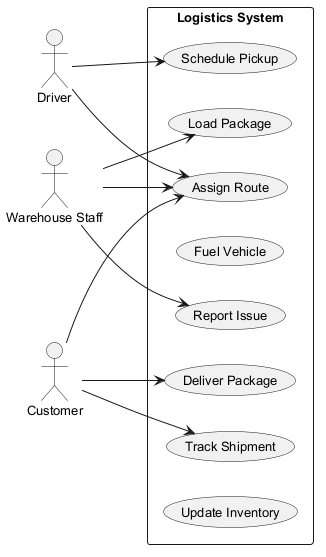

The diagram above was rendered by PlantUML. Its source (embedded in the PNG):
@startuml
skinparam backgroundColor #FFFFFF
skinparam classBackgroundColor #F3E5F5
skinparam classBorderColor #6A1B9A
skinparam defaultFontSize 13
left to right direction
actor "Driver" as Driver
actor "Warehouse Staff" as WarehouseStaff
actor "Customer" as Customer
rectangle "Logistics System" {
  usecase "Report Issue" as UC_ReportIssue
  usecase "Load Package" as UC_LoadPackage
  usecase "Assign Route" as UC_AssignRoute
  usecase "Fuel Vehicle" as UC_FuelVehicle
  usecase "Track Shipment" as UC_TrackShipment
  usecase "Deliver Package" as UC_DeliverPackage
  usecase "Schedule Pickup" as UC_SchedulePickup
  usecase "Update Inventory" as UC_UpdateInventory
}
Driver --> UC_SchedulePickup
Driver --> UC_AssignRoute
WarehouseStaff --> UC_LoadPackage
WarehouseStaff --> UC_AssignRoute
WarehouseStaff --> UC_ReportIssue
Customer --> UC_AssignRoute
Customer --> UC_DeliverPackage
Customer --> UC_TrackShipment
@enduml